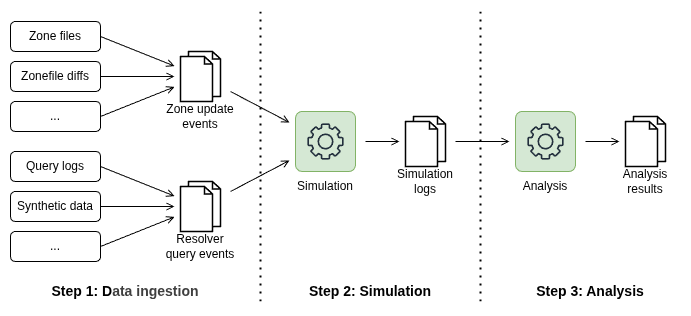

The diagram above was exported from draw.io. Its source (the exported page's mxGraphModel, read from the mxfile embedded in the PNG):
<mxGraphModel dx="1234" dy="874" grid="1" gridSize="10" guides="1" tooltips="1" connect="1" arrows="1" fold="1" page="1" pageScale="1" pageWidth="850" pageHeight="1100" math="0" shadow="0">
  <root>
    <mxCell id="0" />
    <mxCell id="1" parent="0" />
    <mxCell id="24" style="edgeStyle=none;html=1;targetPerimeterSpacing=6;endArrow=open;endFill=0;" edge="1" parent="1" target="21">
      <mxGeometry relative="1" as="geometry">
        <mxPoint x="370" y="350" as="sourcePoint" />
      </mxGeometry>
    </mxCell>
    <mxCell id="2" value="" style="html=1;verticalLabelPosition=bottom;align=center;labelBackgroundColor=#ffffff;verticalAlign=top;strokeWidth=1.5;shadow=0;dashed=0;shape=mxgraph.ios7.icons.documents;" vertex="1" parent="1">
      <mxGeometry x="320" y="310" width="40" height="50" as="geometry" />
    </mxCell>
    <mxCell id="3" value="Zone update events" style="text;html=1;align=center;verticalAlign=middle;whiteSpace=wrap;rounded=0;" vertex="1" parent="1">
      <mxGeometry x="305" y="360" width="70" height="30" as="geometry" />
    </mxCell>
    <mxCell id="25" style="edgeStyle=none;html=1;targetPerimeterSpacing=6;endArrow=open;endFill=0;" edge="1" parent="1" target="21">
      <mxGeometry relative="1" as="geometry">
        <mxPoint x="370" y="450" as="sourcePoint" />
      </mxGeometry>
    </mxCell>
    <mxCell id="4" value="" style="html=1;verticalLabelPosition=bottom;align=center;labelBackgroundColor=#ffffff;verticalAlign=top;strokeWidth=1.5;shadow=0;dashed=0;shape=mxgraph.ios7.icons.documents;" vertex="1" parent="1">
      <mxGeometry x="320" y="440" width="40" height="50" as="geometry" />
    </mxCell>
    <mxCell id="5" value="Resolver query events" style="text;html=1;align=center;verticalAlign=middle;whiteSpace=wrap;rounded=0;" vertex="1" parent="1">
      <mxGeometry x="300" y="490" width="80" height="30" as="geometry" />
    </mxCell>
    <mxCell id="17" style="edgeStyle=none;html=1;exitX=1;exitY=0.5;exitDx=0;exitDy=0;targetPerimeterSpacing=6;endArrow=open;endFill=0;" edge="1" parent="1" source="8" target="2">
      <mxGeometry relative="1" as="geometry" />
    </mxCell>
    <mxCell id="8" value="Zone files" style="rounded=1;whiteSpace=wrap;html=1;" vertex="1" parent="1">
      <mxGeometry x="150" y="280" width="90" height="30" as="geometry" />
    </mxCell>
    <mxCell id="18" style="edgeStyle=none;html=1;exitX=1;exitY=0.5;exitDx=0;exitDy=0;targetPerimeterSpacing=6;endArrow=open;endFill=0;" edge="1" parent="1" source="9" target="2">
      <mxGeometry relative="1" as="geometry" />
    </mxCell>
    <mxCell id="9" value="Zonefile diffs" style="rounded=1;whiteSpace=wrap;html=1;" vertex="1" parent="1">
      <mxGeometry x="150" y="320" width="90" height="30" as="geometry" />
    </mxCell>
    <mxCell id="19" style="edgeStyle=none;html=1;exitX=1;exitY=0.5;exitDx=0;exitDy=0;endArrow=open;endFill=0;targetPerimeterSpacing=6;" edge="1" parent="1" source="10" target="2">
      <mxGeometry relative="1" as="geometry" />
    </mxCell>
    <mxCell id="10" value="..." style="rounded=1;whiteSpace=wrap;html=1;" vertex="1" parent="1">
      <mxGeometry x="150" y="360" width="90" height="30" as="geometry" />
    </mxCell>
    <mxCell id="14" style="edgeStyle=none;html=1;exitX=1;exitY=0.5;exitDx=0;exitDy=0;targetPerimeterSpacing=6;sourcePerimeterSpacing=500;endArrow=open;endFill=0;" edge="1" parent="1" source="11" target="4">
      <mxGeometry relative="1" as="geometry" />
    </mxCell>
    <mxCell id="11" value="Query logs" style="rounded=1;whiteSpace=wrap;html=1;" vertex="1" parent="1">
      <mxGeometry x="150" y="410" width="90" height="30" as="geometry" />
    </mxCell>
    <mxCell id="15" style="edgeStyle=none;html=1;exitX=1;exitY=0.5;exitDx=0;exitDy=0;sourcePerimeterSpacing=0;targetPerimeterSpacing=6;endArrow=open;endFill=0;" edge="1" parent="1" source="12" target="4">
      <mxGeometry relative="1" as="geometry" />
    </mxCell>
    <mxCell id="12" value="Synthetic data" style="rounded=1;whiteSpace=wrap;html=1;" vertex="1" parent="1">
      <mxGeometry x="150" y="450" width="90" height="30" as="geometry" />
    </mxCell>
    <mxCell id="16" style="edgeStyle=none;html=1;exitX=1;exitY=0.5;exitDx=0;exitDy=0;targetPerimeterSpacing=6;endArrow=open;endFill=0;" edge="1" parent="1" source="13" target="4">
      <mxGeometry relative="1" as="geometry" />
    </mxCell>
    <mxCell id="13" value="..." style="rounded=1;whiteSpace=wrap;html=1;" vertex="1" parent="1">
      <mxGeometry x="150" y="490" width="90" height="30" as="geometry" />
    </mxCell>
    <mxCell id="22" value="" style="group;movable=1;resizable=1;rotatable=1;deletable=1;editable=1;locked=0;connectable=1;" vertex="1" connectable="0" parent="1">
      <mxGeometry x="435" y="370" width="60" height="60" as="geometry" />
    </mxCell>
    <mxCell id="21" value="" style="rounded=1;whiteSpace=wrap;html=1;arcSize=11;movable=1;resizable=1;rotatable=1;deletable=1;editable=1;locked=0;connectable=1;fillColor=#d5e8d4;strokeColor=#82b366;" vertex="1" parent="22">
      <mxGeometry width="60" height="60" as="geometry" />
    </mxCell>
    <mxCell id="20" value="" style="sketch=0;outlineConnect=0;fontColor=#232F3E;gradientColor=none;fillColor=#232F3D;strokeColor=none;dashed=0;verticalLabelPosition=bottom;verticalAlign=top;align=center;html=1;fontSize=12;fontStyle=0;aspect=fixed;pointerEvents=1;shape=mxgraph.aws4.gear;movable=1;resizable=1;rotatable=1;deletable=1;editable=1;locked=0;connectable=1;" vertex="1" parent="22">
      <mxGeometry x="11.899999999999999" y="11.9" width="36.2" height="36.2" as="geometry" />
    </mxCell>
    <mxCell id="26" value="Simulation" style="text;html=1;align=center;verticalAlign=middle;whiteSpace=wrap;rounded=0;" vertex="1" parent="1">
      <mxGeometry x="425" y="430" width="80" height="30" as="geometry" />
    </mxCell>
    <mxCell id="37" style="edgeStyle=none;html=1;targetPerimeterSpacing=6;endArrow=open;endFill=0;" edge="1" parent="1" target="31">
      <mxGeometry relative="1" as="geometry">
        <mxPoint x="595" y="400" as="sourcePoint" />
      </mxGeometry>
    </mxCell>
    <mxCell id="27" value="" style="html=1;verticalLabelPosition=bottom;align=center;labelBackgroundColor=#ffffff;verticalAlign=top;strokeWidth=1.5;shadow=0;dashed=0;shape=mxgraph.ios7.icons.documents;" vertex="1" parent="1">
      <mxGeometry x="545" y="375" width="40" height="50" as="geometry" />
    </mxCell>
    <mxCell id="28" value="Simulation logs" style="text;html=1;align=center;verticalAlign=middle;whiteSpace=wrap;rounded=0;" vertex="1" parent="1">
      <mxGeometry x="530" y="425" width="70" height="30" as="geometry" />
    </mxCell>
    <mxCell id="29" style="edgeStyle=none;html=1;targetPerimeterSpacing=6;endArrow=open;endFill=0;" edge="1" parent="1" target="27">
      <mxGeometry relative="1" as="geometry">
        <mxPoint x="505" y="400" as="sourcePoint" />
      </mxGeometry>
    </mxCell>
    <mxCell id="30" value="" style="group;movable=1;resizable=1;rotatable=1;deletable=1;editable=1;locked=0;connectable=1;" vertex="1" connectable="0" parent="1">
      <mxGeometry x="655" y="370" width="60" height="60" as="geometry" />
    </mxCell>
    <mxCell id="31" value="" style="rounded=1;whiteSpace=wrap;html=1;arcSize=11;movable=1;resizable=1;rotatable=1;deletable=1;editable=1;locked=0;connectable=1;fillColor=#d5e8d4;strokeColor=#82b366;" vertex="1" parent="30">
      <mxGeometry width="60" height="60" as="geometry" />
    </mxCell>
    <mxCell id="32" value="" style="sketch=0;outlineConnect=0;fontColor=#232F3E;gradientColor=none;fillColor=#232F3D;strokeColor=none;dashed=0;verticalLabelPosition=bottom;verticalAlign=top;align=center;html=1;fontSize=12;fontStyle=0;aspect=fixed;pointerEvents=1;shape=mxgraph.aws4.gear;movable=1;resizable=1;rotatable=1;deletable=1;editable=1;locked=0;connectable=1;" vertex="1" parent="30">
      <mxGeometry x="11.899999999999999" y="11.9" width="36.2" height="36.2" as="geometry" />
    </mxCell>
    <mxCell id="33" value="Analysis" style="text;html=1;align=center;verticalAlign=middle;whiteSpace=wrap;rounded=0;" vertex="1" parent="1">
      <mxGeometry x="645" y="430" width="80" height="30" as="geometry" />
    </mxCell>
    <mxCell id="34" value="" style="html=1;verticalLabelPosition=bottom;align=center;labelBackgroundColor=#ffffff;verticalAlign=top;strokeWidth=1.5;shadow=0;dashed=0;shape=mxgraph.ios7.icons.documents;" vertex="1" parent="1">
      <mxGeometry x="765" y="375" width="40" height="50" as="geometry" />
    </mxCell>
    <mxCell id="35" value="Analysis results" style="text;html=1;align=center;verticalAlign=middle;whiteSpace=wrap;rounded=0;" vertex="1" parent="1">
      <mxGeometry x="750" y="425" width="70" height="30" as="geometry" />
    </mxCell>
    <mxCell id="36" style="edgeStyle=none;html=1;targetPerimeterSpacing=6;endArrow=open;endFill=0;" edge="1" parent="1" target="34">
      <mxGeometry relative="1" as="geometry">
        <mxPoint x="725" y="400" as="sourcePoint" />
      </mxGeometry>
    </mxCell>
    <mxCell id="38" value="" style="endArrow=none;dashed=1;html=1;dashPattern=1 3;strokeWidth=2;" edge="1" parent="1">
      <mxGeometry width="50" height="50" relative="1" as="geometry">
        <mxPoint x="400" y="560" as="sourcePoint" />
        <mxPoint x="400" y="270" as="targetPoint" />
      </mxGeometry>
    </mxCell>
    <mxCell id="39" value="" style="endArrow=none;dashed=1;html=1;dashPattern=1 3;strokeWidth=2;" edge="1" parent="1">
      <mxGeometry width="50" height="50" relative="1" as="geometry">
        <mxPoint x="620" y="560" as="sourcePoint" />
        <mxPoint x="620" y="270" as="targetPoint" />
      </mxGeometry>
    </mxCell>
    <mxCell id="40" value="Step 1: D&lt;span style=&quot;color: rgb(63, 63, 63); background-color: transparent;&quot;&gt;ata ingestion&lt;/span&gt;" style="text;html=1;align=center;verticalAlign=middle;whiteSpace=wrap;rounded=0;fontSize=14;fontStyle=1" vertex="1" parent="1">
      <mxGeometry x="180" y="535" width="170" height="30" as="geometry" />
    </mxCell>
    <mxCell id="41" value="Step 2: Simulation" style="text;html=1;align=center;verticalAlign=middle;whiteSpace=wrap;rounded=0;fontSize=14;fontStyle=1" vertex="1" parent="1">
      <mxGeometry x="425" y="535" width="170" height="30" as="geometry" />
    </mxCell>
    <mxCell id="42" value="Step 3: Analysis" style="text;html=1;align=center;verticalAlign=middle;whiteSpace=wrap;rounded=0;fontSize=14;fontStyle=1" vertex="1" parent="1">
      <mxGeometry x="645" y="535" width="170" height="30" as="geometry" />
    </mxCell>
  </root>
</mxGraphModel>